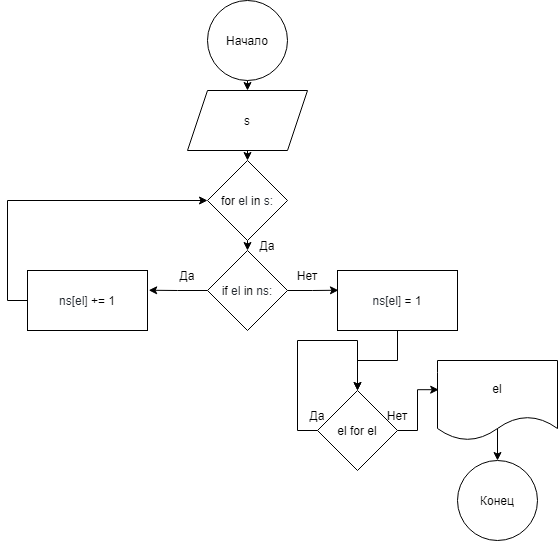

The diagram above was exported from draw.io. Its source (the exported page's mxGraphModel, read from the mxfile embedded in the PNG):
<mxGraphModel dx="782" dy="1638" grid="1" gridSize="10" guides="1" tooltips="1" connect="1" arrows="1" fold="1" page="1" pageScale="1" pageWidth="827" pageHeight="1169" math="0" shadow="0">
  <root>
    <mxCell id="0" />
    <mxCell id="1" parent="0" />
    <mxCell id="dq4gI8ulEMX1ocVvEQ0f-129" style="edgeStyle=orthogonalEdgeStyle;rounded=0;orthogonalLoop=1;jettySize=auto;html=1;exitX=0.5;exitY=1;exitDx=0;exitDy=0;entryX=0.5;entryY=0;entryDx=0;entryDy=0;" edge="1" parent="1" source="dq4gI8ulEMX1ocVvEQ0f-112" target="dq4gI8ulEMX1ocVvEQ0f-113">
      <mxGeometry relative="1" as="geometry" />
    </mxCell>
    <mxCell id="dq4gI8ulEMX1ocVvEQ0f-112" value="&#10;&#10;&lt;span class=&quot;pl-k&quot; style=&quot;box-sizing: border-box; font-size: 12px; font-style: normal; font-weight: 400; letter-spacing: normal; text-indent: 0px; text-transform: none; word-spacing: 0px; background-color: rgb(255, 255, 255);&quot;&gt;for&lt;/span&gt;&lt;span style=&quot;color: rgb(36, 41, 47); font-size: 12px; font-style: normal; font-weight: 400; letter-spacing: normal; text-indent: 0px; text-transform: none; word-spacing: 0px; background-color: rgb(255, 255, 255); display: inline; float: none;&quot;&gt; &lt;/span&gt;&lt;span class=&quot;pl-s1&quot; style=&quot;box-sizing: border-box; color: rgb(36, 41, 47); font-size: 12px; font-style: normal; font-weight: 400; letter-spacing: normal; text-indent: 0px; text-transform: none; word-spacing: 0px; background-color: rgb(255, 255, 255);&quot;&gt;&lt;span class=&quot;pl-token&quot; style=&quot;box-sizing: border-box&quot;&gt;el&lt;/span&gt;&lt;/span&gt;&lt;span style=&quot;color: rgb(36, 41, 47); font-size: 12px; font-style: normal; font-weight: 400; letter-spacing: normal; text-indent: 0px; text-transform: none; word-spacing: 0px; background-color: rgb(255, 255, 255); display: inline; float: none;&quot;&gt; &lt;/span&gt;&lt;span class=&quot;pl-c1&quot; style=&quot;box-sizing: border-box; font-size: 12px; font-style: normal; font-weight: 400; letter-spacing: normal; text-indent: 0px; text-transform: none; word-spacing: 0px; background-color: rgb(255, 255, 255);&quot;&gt;in&lt;/span&gt;&lt;span style=&quot;color: rgb(36, 41, 47); font-size: 12px; font-style: normal; font-weight: 400; letter-spacing: normal; text-indent: 0px; text-transform: none; word-spacing: 0px; background-color: rgb(255, 255, 255); display: inline; float: none;&quot;&gt; &lt;/span&gt;&lt;span class=&quot;pl-s1&quot; style=&quot;box-sizing: border-box; color: rgb(36, 41, 47); font-size: 12px; font-style: normal; font-weight: 400; letter-spacing: normal; text-indent: 0px; text-transform: none; word-spacing: 0px; background-color: rgb(255, 255, 255);&quot;&gt;&lt;span class=&quot;pl-token&quot; style=&quot;box-sizing: border-box&quot;&gt;s&lt;/span&gt;&lt;/span&gt;&lt;span style=&quot;color: rgb(36, 41, 47); font-size: 12px; font-style: normal; font-weight: 400; letter-spacing: normal; text-indent: 0px; text-transform: none; word-spacing: 0px; background-color: rgb(255, 255, 255); display: inline; float: none;&quot;&gt;:&lt;/span&gt;&#10;&#10;" style="rhombus;whiteSpace=wrap;html=1;" vertex="1" parent="1">
      <mxGeometry x="390" y="140" width="80" height="80" as="geometry" />
    </mxCell>
    <mxCell id="dq4gI8ulEMX1ocVvEQ0f-126" style="edgeStyle=orthogonalEdgeStyle;rounded=0;orthogonalLoop=1;jettySize=auto;html=1;exitX=1;exitY=0.5;exitDx=0;exitDy=0;entryX=0.008;entryY=0.329;entryDx=0;entryDy=0;entryPerimeter=0;" edge="1" parent="1" source="dq4gI8ulEMX1ocVvEQ0f-113" target="dq4gI8ulEMX1ocVvEQ0f-116">
      <mxGeometry relative="1" as="geometry" />
    </mxCell>
    <mxCell id="dq4gI8ulEMX1ocVvEQ0f-127" style="edgeStyle=orthogonalEdgeStyle;rounded=0;orthogonalLoop=1;jettySize=auto;html=1;exitX=0;exitY=0.5;exitDx=0;exitDy=0;entryX=1.01;entryY=0.329;entryDx=0;entryDy=0;entryPerimeter=0;" edge="1" parent="1" source="dq4gI8ulEMX1ocVvEQ0f-113" target="dq4gI8ulEMX1ocVvEQ0f-115">
      <mxGeometry relative="1" as="geometry" />
    </mxCell>
    <mxCell id="dq4gI8ulEMX1ocVvEQ0f-113" value="&lt;span class=&quot;pl-k&quot; style=&quot;box-sizing: border-box ; font-family: , , &amp;#34;sf mono&amp;#34; , &amp;#34;menlo&amp;#34; , &amp;#34;consolas&amp;#34; , &amp;#34;liberation mono&amp;#34; , monospace ; background-color: rgb(255 , 255 , 255)&quot;&gt;if&lt;/span&gt;&lt;span style=&quot;color: rgb(36 , 41 , 47) ; font-family: , , &amp;#34;sf mono&amp;#34; , &amp;#34;menlo&amp;#34; , &amp;#34;consolas&amp;#34; , &amp;#34;liberation mono&amp;#34; , monospace ; background-color: rgb(255 , 255 , 255)&quot;&gt; &lt;/span&gt;&lt;span class=&quot;pl-s1&quot; style=&quot;box-sizing: border-box ; color: rgb(36 , 41 , 47) ; font-family: , , &amp;#34;sf mono&amp;#34; , &amp;#34;menlo&amp;#34; , &amp;#34;consolas&amp;#34; , &amp;#34;liberation mono&amp;#34; , monospace ; background-color: rgb(255 , 255 , 255)&quot;&gt;&lt;span class=&quot;pl-token&quot; style=&quot;box-sizing: border-box&quot;&gt;el&lt;/span&gt;&lt;/span&gt;&lt;span style=&quot;color: rgb(36 , 41 , 47) ; font-family: , , &amp;#34;sf mono&amp;#34; , &amp;#34;menlo&amp;#34; , &amp;#34;consolas&amp;#34; , &amp;#34;liberation mono&amp;#34; , monospace ; background-color: rgb(255 , 255 , 255)&quot;&gt; &lt;/span&gt;&lt;span class=&quot;pl-c1&quot; style=&quot;box-sizing: border-box ; font-family: , , &amp;#34;sf mono&amp;#34; , &amp;#34;menlo&amp;#34; , &amp;#34;consolas&amp;#34; , &amp;#34;liberation mono&amp;#34; , monospace ; background-color: rgb(255 , 255 , 255)&quot;&gt;in&lt;/span&gt;&lt;span style=&quot;color: rgb(36 , 41 , 47) ; font-family: , , &amp;#34;sf mono&amp;#34; , &amp;#34;menlo&amp;#34; , &amp;#34;consolas&amp;#34; , &amp;#34;liberation mono&amp;#34; , monospace ; background-color: rgb(255 , 255 , 255)&quot;&gt; &lt;/span&gt;&lt;span class=&quot;pl-s1&quot; style=&quot;box-sizing: border-box ; color: rgb(36 , 41 , 47) ; font-family: , , &amp;#34;sf mono&amp;#34; , &amp;#34;menlo&amp;#34; , &amp;#34;consolas&amp;#34; , &amp;#34;liberation mono&amp;#34; , monospace ; background-color: rgb(255 , 255 , 255)&quot;&gt;&lt;span class=&quot;pl-token&quot; style=&quot;box-sizing: border-box&quot;&gt;ns&lt;/span&gt;&lt;/span&gt;&lt;span style=&quot;color: rgb(36 , 41 , 47) ; font-family: , , &amp;#34;sf mono&amp;#34; , &amp;#34;menlo&amp;#34; , &amp;#34;consolas&amp;#34; , &amp;#34;liberation mono&amp;#34; , monospace ; background-color: rgb(255 , 255 , 255)&quot;&gt;:&lt;/span&gt;" style="rhombus;whiteSpace=wrap;html=1;" vertex="1" parent="1">
      <mxGeometry x="390" y="230" width="80" height="80" as="geometry" />
    </mxCell>
    <mxCell id="dq4gI8ulEMX1ocVvEQ0f-128" style="edgeStyle=orthogonalEdgeStyle;rounded=0;orthogonalLoop=1;jettySize=auto;html=1;exitX=0;exitY=0.5;exitDx=0;exitDy=0;entryX=0;entryY=0.5;entryDx=0;entryDy=0;" edge="1" parent="1" source="dq4gI8ulEMX1ocVvEQ0f-115" target="dq4gI8ulEMX1ocVvEQ0f-112">
      <mxGeometry relative="1" as="geometry" />
    </mxCell>
    <mxCell id="dq4gI8ulEMX1ocVvEQ0f-115" value="&#10;&#10;&lt;span class=&quot;pl-s1&quot; style=&quot;box-sizing: border-box; color: rgb(36, 41, 47); font-size: 12px; font-style: normal; font-weight: 400; letter-spacing: normal; text-indent: 0px; text-transform: none; word-spacing: 0px; background-color: rgb(255, 255, 255);&quot;&gt;&lt;span class=&quot;pl-token&quot; style=&quot;box-sizing: border-box&quot;&gt;ns&lt;/span&gt;&lt;/span&gt;&lt;span style=&quot;color: rgb(36, 41, 47); font-size: 12px; font-style: normal; font-weight: 400; letter-spacing: normal; text-indent: 0px; text-transform: none; word-spacing: 0px; background-color: rgb(255, 255, 255); display: inline; float: none;&quot;&gt;[&lt;/span&gt;&lt;span class=&quot;pl-s1&quot; style=&quot;box-sizing: border-box; color: rgb(36, 41, 47); font-size: 12px; font-style: normal; font-weight: 400; letter-spacing: normal; text-indent: 0px; text-transform: none; word-spacing: 0px; background-color: rgb(255, 255, 255);&quot;&gt;&lt;span class=&quot;pl-token&quot; style=&quot;box-sizing: border-box&quot;&gt;el&lt;/span&gt;&lt;/span&gt;&lt;span style=&quot;color: rgb(36, 41, 47); font-size: 12px; font-style: normal; font-weight: 400; letter-spacing: normal; text-indent: 0px; text-transform: none; word-spacing: 0px; background-color: rgb(255, 255, 255); display: inline; float: none;&quot;&gt;] &lt;/span&gt;&lt;span class=&quot;pl-c1&quot; style=&quot;box-sizing: border-box; font-size: 12px; font-style: normal; font-weight: 400; letter-spacing: normal; text-indent: 0px; text-transform: none; word-spacing: 0px; background-color: rgb(255, 255, 255);&quot;&gt;+=&lt;/span&gt;&lt;span style=&quot;color: rgb(36, 41, 47); font-size: 12px; font-style: normal; font-weight: 400; letter-spacing: normal; text-indent: 0px; text-transform: none; word-spacing: 0px; background-color: rgb(255, 255, 255); display: inline; float: none;&quot;&gt; &lt;/span&gt;&lt;span class=&quot;pl-c1&quot; style=&quot;box-sizing: border-box; font-size: 12px; font-style: normal; font-weight: 400; letter-spacing: normal; text-indent: 0px; text-transform: none; word-spacing: 0px; background-color: rgb(255, 255, 255);&quot;&gt;1&lt;/span&gt;&#10;&#10;" style="rounded=0;whiteSpace=wrap;html=1;" vertex="1" parent="1">
      <mxGeometry x="210" y="250" width="120" height="60" as="geometry" />
    </mxCell>
    <mxCell id="dq4gI8ulEMX1ocVvEQ0f-125" style="edgeStyle=orthogonalEdgeStyle;rounded=0;orthogonalLoop=1;jettySize=auto;html=1;exitX=0.5;exitY=1;exitDx=0;exitDy=0;" edge="1" parent="1" source="dq4gI8ulEMX1ocVvEQ0f-116">
      <mxGeometry relative="1" as="geometry">
        <mxPoint x="540" y="370" as="targetPoint" />
        <Array as="points">
          <mxPoint x="580" y="340" />
          <mxPoint x="540" y="340" />
        </Array>
      </mxGeometry>
    </mxCell>
    <mxCell id="dq4gI8ulEMX1ocVvEQ0f-116" value="&lt;span style=&quot;color: rgb(36 , 41 , 47) ; font-family: , , &amp;#34;sf mono&amp;#34; , &amp;#34;menlo&amp;#34; , &amp;#34;consolas&amp;#34; , &amp;#34;liberation mono&amp;#34; , monospace ; background-color: rgb(255 , 255 , 255)&quot;&gt; &lt;/span&gt;&lt;span class=&quot;pl-s1&quot; style=&quot;box-sizing: border-box ; color: rgb(36 , 41 , 47) ; font-family: , , &amp;#34;sf mono&amp;#34; , &amp;#34;menlo&amp;#34; , &amp;#34;consolas&amp;#34; , &amp;#34;liberation mono&amp;#34; , monospace ; background-color: rgb(255 , 255 , 255)&quot;&gt;&lt;span class=&quot;pl-token&quot; style=&quot;box-sizing: border-box&quot;&gt;ns&lt;/span&gt;&lt;/span&gt;&lt;span style=&quot;color: rgb(36 , 41 , 47) ; font-family: , , &amp;#34;sf mono&amp;#34; , &amp;#34;menlo&amp;#34; , &amp;#34;consolas&amp;#34; , &amp;#34;liberation mono&amp;#34; , monospace ; background-color: rgb(255 , 255 , 255)&quot;&gt;[&lt;/span&gt;&lt;span class=&quot;pl-s1&quot; style=&quot;box-sizing: border-box ; color: rgb(36 , 41 , 47) ; font-family: , , &amp;#34;sf mono&amp;#34; , &amp;#34;menlo&amp;#34; , &amp;#34;consolas&amp;#34; , &amp;#34;liberation mono&amp;#34; , monospace ; background-color: rgb(255 , 255 , 255)&quot;&gt;&lt;span class=&quot;pl-token&quot; style=&quot;box-sizing: border-box&quot;&gt;el&lt;/span&gt;&lt;/span&gt;&lt;span style=&quot;color: rgb(36 , 41 , 47) ; font-family: , , &amp;#34;sf mono&amp;#34; , &amp;#34;menlo&amp;#34; , &amp;#34;consolas&amp;#34; , &amp;#34;liberation mono&amp;#34; , monospace ; background-color: rgb(255 , 255 , 255)&quot;&gt;] &lt;/span&gt;&lt;span class=&quot;pl-c1&quot; style=&quot;box-sizing: border-box ; font-family: , , &amp;#34;sf mono&amp;#34; , &amp;#34;menlo&amp;#34; , &amp;#34;consolas&amp;#34; , &amp;#34;liberation mono&amp;#34; , monospace ; background-color: rgb(255 , 255 , 255)&quot;&gt;=&lt;/span&gt;&lt;span style=&quot;color: rgb(36 , 41 , 47) ; font-family: , , &amp;#34;sf mono&amp;#34; , &amp;#34;menlo&amp;#34; , &amp;#34;consolas&amp;#34; , &amp;#34;liberation mono&amp;#34; , monospace ; background-color: rgb(255 , 255 , 255)&quot;&gt; &lt;/span&gt;&lt;span class=&quot;pl-c1&quot; style=&quot;box-sizing: border-box ; font-family: , , &amp;#34;sf mono&amp;#34; , &amp;#34;menlo&amp;#34; , &amp;#34;consolas&amp;#34; , &amp;#34;liberation mono&amp;#34; , monospace ; background-color: rgb(255 , 255 , 255)&quot;&gt;1&lt;/span&gt;" style="rounded=0;whiteSpace=wrap;html=1;" vertex="1" parent="1">
      <mxGeometry x="520" y="250" width="120" height="60" as="geometry" />
    </mxCell>
    <mxCell id="dq4gI8ulEMX1ocVvEQ0f-122" style="edgeStyle=orthogonalEdgeStyle;rounded=0;orthogonalLoop=1;jettySize=auto;html=1;exitX=1;exitY=0.5;exitDx=0;exitDy=0;entryX=0.01;entryY=0.365;entryDx=0;entryDy=0;entryPerimeter=0;" edge="1" parent="1" source="dq4gI8ulEMX1ocVvEQ0f-118" target="dq4gI8ulEMX1ocVvEQ0f-120">
      <mxGeometry relative="1" as="geometry" />
    </mxCell>
    <mxCell id="dq4gI8ulEMX1ocVvEQ0f-118" value="el for el" style="rhombus;whiteSpace=wrap;html=1;" vertex="1" parent="1">
      <mxGeometry x="500" y="370" width="80" height="80" as="geometry" />
    </mxCell>
    <mxCell id="dq4gI8ulEMX1ocVvEQ0f-123" style="edgeStyle=orthogonalEdgeStyle;rounded=0;orthogonalLoop=1;jettySize=auto;html=1;entryX=0.5;entryY=0;entryDx=0;entryDy=0;exitX=0.518;exitY=0.836;exitDx=0;exitDy=0;exitPerimeter=0;" edge="1" parent="1" source="dq4gI8ulEMX1ocVvEQ0f-120" target="dq4gI8ulEMX1ocVvEQ0f-121">
      <mxGeometry relative="1" as="geometry" />
    </mxCell>
    <mxCell id="dq4gI8ulEMX1ocVvEQ0f-120" value="el" style="shape=document;whiteSpace=wrap;html=1;boundedLbl=1;" vertex="1" parent="1">
      <mxGeometry x="620" y="340" width="120" height="80" as="geometry" />
    </mxCell>
    <mxCell id="dq4gI8ulEMX1ocVvEQ0f-121" value="Конец" style="ellipse;whiteSpace=wrap;html=1;aspect=fixed;" vertex="1" parent="1">
      <mxGeometry x="640" y="440" width="80" height="80" as="geometry" />
    </mxCell>
    <mxCell id="dq4gI8ulEMX1ocVvEQ0f-124" style="edgeStyle=orthogonalEdgeStyle;rounded=0;orthogonalLoop=1;jettySize=auto;html=1;exitX=0;exitY=0.5;exitDx=0;exitDy=0;entryX=0.5;entryY=0;entryDx=0;entryDy=0;" edge="1" parent="1" source="dq4gI8ulEMX1ocVvEQ0f-118" target="dq4gI8ulEMX1ocVvEQ0f-118">
      <mxGeometry relative="1" as="geometry">
        <Array as="points">
          <mxPoint x="480" y="410" />
          <mxPoint x="480" y="320" />
          <mxPoint x="540" y="320" />
        </Array>
      </mxGeometry>
    </mxCell>
    <mxCell id="dq4gI8ulEMX1ocVvEQ0f-132" style="edgeStyle=orthogonalEdgeStyle;rounded=0;orthogonalLoop=1;jettySize=auto;html=1;exitX=0.5;exitY=1;exitDx=0;exitDy=0;entryX=0.5;entryY=0;entryDx=0;entryDy=0;" edge="1" parent="1" source="dq4gI8ulEMX1ocVvEQ0f-130" target="dq4gI8ulEMX1ocVvEQ0f-131">
      <mxGeometry relative="1" as="geometry" />
    </mxCell>
    <mxCell id="dq4gI8ulEMX1ocVvEQ0f-130" value="Начало" style="ellipse;whiteSpace=wrap;html=1;aspect=fixed;" vertex="1" parent="1">
      <mxGeometry x="390" y="-20" width="80" height="80" as="geometry" />
    </mxCell>
    <mxCell id="dq4gI8ulEMX1ocVvEQ0f-133" style="edgeStyle=orthogonalEdgeStyle;rounded=0;orthogonalLoop=1;jettySize=auto;html=1;exitX=0.5;exitY=1;exitDx=0;exitDy=0;entryX=0.5;entryY=0;entryDx=0;entryDy=0;" edge="1" parent="1" source="dq4gI8ulEMX1ocVvEQ0f-131" target="dq4gI8ulEMX1ocVvEQ0f-112">
      <mxGeometry relative="1" as="geometry" />
    </mxCell>
    <mxCell id="dq4gI8ulEMX1ocVvEQ0f-131" value="s" style="shape=parallelogram;perimeter=parallelogramPerimeter;whiteSpace=wrap;html=1;fixedSize=1;" vertex="1" parent="1">
      <mxGeometry x="370" y="70" width="120" height="60" as="geometry" />
    </mxCell>
    <mxCell id="dq4gI8ulEMX1ocVvEQ0f-134" value="Да" style="text;html=1;strokeColor=none;fillColor=none;align=center;verticalAlign=middle;whiteSpace=wrap;rounded=0;" vertex="1" parent="1">
      <mxGeometry x="470" y="380" width="60" height="30" as="geometry" />
    </mxCell>
    <mxCell id="dq4gI8ulEMX1ocVvEQ0f-135" value="Да" style="text;html=1;strokeColor=none;fillColor=none;align=center;verticalAlign=middle;whiteSpace=wrap;rounded=0;" vertex="1" parent="1">
      <mxGeometry x="340" y="240" width="60" height="30" as="geometry" />
    </mxCell>
    <mxCell id="dq4gI8ulEMX1ocVvEQ0f-136" value="Да" style="text;html=1;strokeColor=none;fillColor=none;align=center;verticalAlign=middle;whiteSpace=wrap;rounded=0;" vertex="1" parent="1">
      <mxGeometry x="420" y="210" width="60" height="30" as="geometry" />
    </mxCell>
    <mxCell id="dq4gI8ulEMX1ocVvEQ0f-137" value="Нет" style="text;html=1;strokeColor=none;fillColor=none;align=center;verticalAlign=middle;whiteSpace=wrap;rounded=0;" vertex="1" parent="1">
      <mxGeometry x="460" y="240" width="60" height="30" as="geometry" />
    </mxCell>
    <mxCell id="dq4gI8ulEMX1ocVvEQ0f-139" value="Нет" style="text;html=1;strokeColor=none;fillColor=none;align=center;verticalAlign=middle;whiteSpace=wrap;rounded=0;" vertex="1" parent="1">
      <mxGeometry x="550" y="380" width="60" height="30" as="geometry" />
    </mxCell>
  </root>
</mxGraphModel>